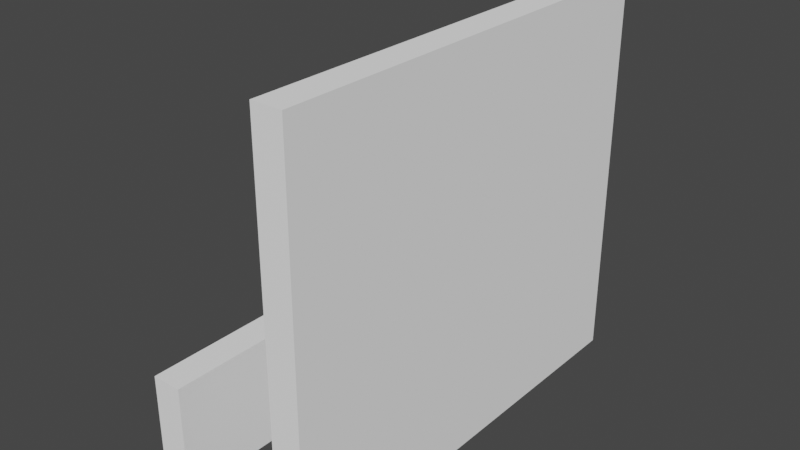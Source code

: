# Source: arbitrary-extrusion-multiple_02.blend  (saved by Blender 2.82.7; exported with 4.5.12 LTS)
import bpy
from mathutils import Matrix  # noqa: F401  (used for matrix-valued properties, if any)

bpy.ops.wm.read_factory_settings(use_empty=True)
scene = bpy.context.scene
scene.name = 'Scene'

# ---- collections
col_collection = bpy.data.collections.new('Collection'); scene.collection.children.link(col_collection)
col_ifcproject_my_project = bpy.data.collections.new('IfcProject/My Project'); scene.collection.children.link(col_ifcproject_my_project)
col_ifcsite_my_site = bpy.data.collections.new('IfcSite/My Site'); col_ifcproject_my_project.children.link(col_ifcsite_my_site)
col_ifcbuilding_my_building = bpy.data.collections.new('IfcBuilding/My Building'); col_ifcsite_my_site.children.link(col_ifcbuilding_my_building)
col_ifcbuildingstorey_ground_floor = bpy.data.collections.new('IfcBuildingStorey/Ground Floor'); col_ifcbuilding_my_building.children.link(col_ifcbuildingstorey_ground_floor)
col_types = bpy.data.collections.new('Types'); col_ifcproject_my_project.children.link(col_types)
col_ifcopeningelements = bpy.data.collections.new('IfcOpeningElements'); col_ifcproject_my_project.children.link(col_ifcopeningelements)
col_groups = bpy.data.collections.new('Groups'); col_ifcproject_my_project.children.link(col_groups)

# ---- materials (node trees are filled in below, after node groups)
mat_gypsum_wall_board = bpy.data.materials.new('Gypsum Wall Board')
mat_gypsum_wall_board.use_transparent_shadow = False
mat_gypsum_wall_board.diffuse_color = (0.9765, 0.9765, 0.9765, 1.0)
mat_concrete_masonry_units = bpy.data.materials.new('Concrete Masonry Units')
mat_concrete_masonry_units.use_transparent_shadow = False
mat_concrete_masonry_units.diffuse_color = (0.7098, 0.7098, 0.7098, 1.0)

# ---- material node trees

# ---- world
world_world = bpy.data.worlds.new('World'); scene.world = world_world
world_world.use_nodes = True; world_world.node_tree.nodes.clear()
_N = world_world.node_tree.nodes; _L = world_world.node_tree.links
n0 = _N.new('ShaderNodeOutputWorld'); n0.name = 'World Output'; n0.location = (300, 300)
n1 = _N.new('ShaderNodeBackground'); n1.name = 'Background'; n1.location = (10, 300)
n1.inputs[0].default_value = (0.05088, 0.05088, 0.05088, 1.0)
_L.new(n1.outputs[0], n0.inputs[0])
n0.is_active_output = True
world_world.color = (0.05088, 0.05088, 0.05088)
world_world.use_sun_shadow = False
world_world.sun_shadow_jitter_overblur = 0.0

# ---- meshes
me_native_mesh = bpy.data.meshes.new('Native Mesh')
me_native_mesh.from_pydata([(3.128, 0.107, 0.0), (0.0, 0.107, 0.0), (0.0, -0.107, 0.0), (3.128, -0.107, 0.0), (3.128, 0.107, 2.8), (0.0, 0.107, 2.8), (0.0, -0.107, 2.8), (3.128, -0.107, 2.8), (3.128, -0.893, 0.0), (1.192e-07, -0.893, 0.0), (1.192e-07, -1.107, 0.0), (3.128, -1.107, 0.0), (3.128, -0.893, 0.8), (1.192e-07, -0.893, 0.8), (1.192e-07, -1.107, 0.8), (3.128, -1.107, 0.8)], [], [(0, 3, 2, 1), (4, 5, 6, 7), (2, 3, 7, 6), (0, 1, 5, 4), (3, 0, 4, 7), (1, 2, 6, 5), (8, 11, 10, 9), (12, 13, 14, 15), (10, 11, 15, 14), (8, 9, 13, 12), (11, 8, 12, 15), (9, 10, 14, 13)])
me_native_mesh.materials.append(mat_gypsum_wall_board)
me_native_mesh.materials.append(mat_gypsum_wall_board)
me_native_mesh.materials.append(mat_concrete_masonry_units)
me_native_mesh.use_remesh_fix_poles = True
me_native_mesh.use_remesh_preserve_attributes = False
me_native_mesh.use_mirror_vertex_groups = False
me_native_mesh.update()

# ---- objects
ob_ifcproject_my_project = bpy.data.objects.new('IfcProject/My Project', None)
ob_ifcsite_my_site = bpy.data.objects.new('IfcSite/My Site', None)
ob_ifcbuilding_my_building = bpy.data.objects.new('IfcBuilding/My Building', None)
ob_ifcbuildingstorey_ground_floor = bpy.data.objects.new('IfcBuildingStorey/Ground Floor', None)
ob_ifcwall_basic_wall_interior___blockwork_190_158459_001 = bpy.data.objects.new('IfcWall/Basic Wall:Interior - Blockwork 190:[number-redacted]', me_native_mesh)

# ---- transforms, parenting, visibility, modifiers, constraints
ob_ifcproject_my_project.location = (0.0, 0.0, 0.0)
ob_ifcproject_my_project.lineart.crease_threshold = 0.0
ob_ifcsite_my_site.location = (0.0, 0.0, 0.0)
ob_ifcsite_my_site.lineart.crease_threshold = 0.0
ob_ifcbuilding_my_building.location = (0.0, 0.0, 0.0)
ob_ifcbuilding_my_building.lineart.crease_threshold = 0.0
ob_ifcbuildingstorey_ground_floor.location = (0.0, 0.0, 0.0)
ob_ifcbuildingstorey_ground_floor.lineart.crease_threshold = 0.0
ob_ifcwall_basic_wall_interior___blockwork_190_158459_001.location = (0.0, 0.0, 0.0)
ob_ifcwall_basic_wall_interior___blockwork_190_158459_001.rotation_euler = (0.0, 0.0, -1.571)
ob_ifcwall_basic_wall_interior___blockwork_190_158459_001.lineart.crease_threshold = 0.0
_vg = ob_ifcwall_basic_wall_interior___blockwork_190_158459_001.vertex_groups.new(name='Item/0/IfcExtrudedAreaSolid')
_vg = ob_ifcwall_basic_wall_interior___blockwork_190_158459_001.vertex_groups.new(name='Subitem/0/IfcArbitraryClosedProfileDef')
_vg = ob_ifcwall_basic_wall_interior___blockwork_190_158459_001.vertex_groups.new(name='Subitem/0/ExtrudedDirection')
_vg = ob_ifcwall_basic_wall_interior___blockwork_190_158459_001.vertex_groups.new(name='Item/1/IfcExtrudedAreaSolid')
_vg = ob_ifcwall_basic_wall_interior___blockwork_190_158459_001.vertex_groups.new(name='Subitem/1/IfcArbitraryClosedProfileDef')
_vg = ob_ifcwall_basic_wall_interior___blockwork_190_158459_001.vertex_groups.new(name='Subitem/1/ExtrudedDirection')

# ---- collection membership
col_ifcproject_my_project.objects.link(ob_ifcproject_my_project)
col_ifcsite_my_site.objects.link(ob_ifcsite_my_site)
col_ifcbuilding_my_building.objects.link(ob_ifcbuilding_my_building)
col_ifcbuildingstorey_ground_floor.objects.link(ob_ifcbuildingstorey_ground_floor)
col_ifcbuildingstorey_ground_floor.objects.link(ob_ifcwall_basic_wall_interior___blockwork_190_158459_001)

# ---- scene / render settings (as saved in the file)
scene.frame_start = 1; scene.frame_end = 250; scene.frame_set(1)
scene.render.engine = 'BLENDER_EEVEE_NEXT'
scene.cycles.use_denoising = False
scene.cycles.samples = 128
scene.cycles.sampling_pattern = 'TABULATED_SOBOL'
scene.cycles.use_adaptive_sampling = False
scene.cycles.use_light_tree = False
scene.view_settings.view_transform = 'Filmic'
bpy.context.view_layer.update()

# ---- added for rendering (the .blend has no active camera and no usable light): camera, sun
cam_auto = bpy.data.cameras.new('AutoCamera')
cam_auto.lens = 50.0
cam_auto.sensor_width = 36.0
cam_auto.clip_end = 1000.0
ob_auto_camera = bpy.data.objects.new('AutoCamera', cam_auto)
scene.collection.objects.link(ob_auto_camera)
ob_auto_camera.location = (3.54337, -6.41604, 4.63469)
ob_auto_camera.rotation_euler = (1.09748, -7.21219e-08, 0.694738)
scene.camera = ob_auto_camera
light_auto_sun = bpy.data.lights.new('AutoSun', 'SUN')
light_auto_sun.energy = 3.0
light_auto_sun.angle = 0.0523599
ob_auto_sun = bpy.data.objects.new('AutoSun', light_auto_sun)
scene.collection.objects.link(ob_auto_sun)
ob_auto_sun.rotation_euler = (0.872665, 0.174533, 0.523599)
bpy.context.view_layer.update()
